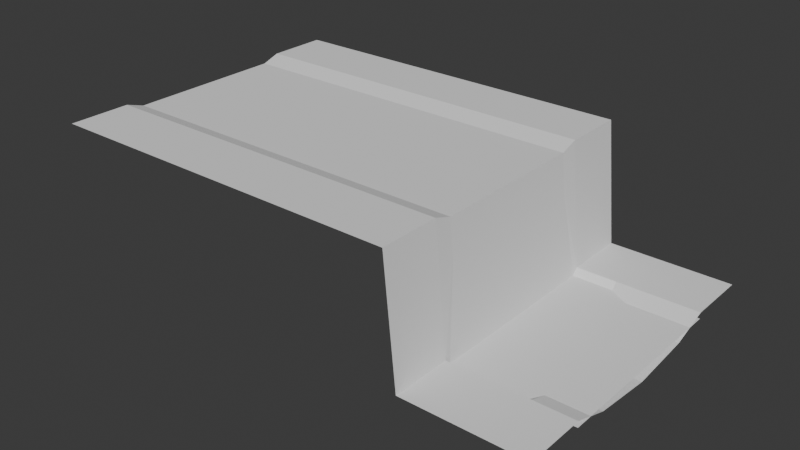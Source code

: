 # Source: test_waterfall.blend  (saved by Blender 4.4.32; exported with 4.5.12 LTS)
import bpy
from mathutils import Matrix  # noqa: F401  (used for matrix-valued properties, if any)

bpy.ops.wm.read_factory_settings(use_empty=True)
scene = bpy.context.scene
scene.name = 'Scene'

# ---- collections
col_collection = bpy.data.collections.new('Collection'); scene.collection.children.link(col_collection)

# ---- world
world_world = bpy.data.worlds.new('World'); scene.world = world_world
world_world.use_nodes = True; world_world.node_tree.nodes.clear()
_N = world_world.node_tree.nodes; _L = world_world.node_tree.links
n0 = _N.new('ShaderNodeOutputWorld'); n0.name = 'World Output'; n0.location = (300, 300)
n1 = _N.new('ShaderNodeBackground'); n1.name = 'Background'; n1.location = (10, 300)
n1.inputs[0].default_value = (0.05088, 0.05088, 0.05088, 1.0)
_L.new(n1.outputs[0], n0.inputs[0])
n0.is_active_output = True
world_world.color = (0.05088, 0.05088, 0.05088)
world_world.sun_shadow_jitter_overblur = 0.0

# ---- meshes
me_x = bpy.data.meshes.new('平面')
me_x.from_pydata([(1.0, -0.8, 1.0), (1.0, 0.8, 1.0), (-2.0, -0.8, 1.0), (-2.0, 0.8, 1.0), (-2.0, 0.0, 0.85), (1.1, -0.8, 0.0), (1.1, 0.8, 0.0), (1.1, 0.0, -0.35), (2.1, -0.8, 0.0), (2.1, 0.8, 0.0), (2.1, 0.0, -0.15), (-2.0, 0.5, 0.9), (1.1, 0.5, -0.3), (2.1, 0.5, -0.1), (-2.0, -0.5, 0.9), (1.1, -0.5, -0.3), (2.1, -0.5, -0.1), (1.0, -1.3, 1.0), (-2.0, -1.3, 1.0), (1.1, -1.3, 0.0), (2.1, -1.3, 0.0), (1.0, 1.3, 1.0), (-2.0, 1.3, 1.0), (1.1, 1.3, 0.0), (2.1, 1.3, 0.0), (1.01, 0.0, 0.7505), (0.9, 0.0, 0.85), (0.9, 0.5, 0.9), (1.01, 0.5, 0.8005), (1.0, 0.5949, 0.9316), (1.01, -0.5, 0.8005), (0.9, -0.5, 0.9), (1.0, -0.5949, 0.9316), (1.433, -0.8, 0.0), (1.767, -0.8, 0.0), (1.767, 0.0, -0.15), (1.433, 0.0, -0.35), (1.767, 0.8, 0.0), (1.433, 0.8, 0.0), (1.433, 0.5, -0.3), (1.767, 0.5, -0.1), (1.433, -0.5, -0.3), (1.767, -0.5, -0.1), (1.433, -1.3, 0.0), (1.767, -1.3, 0.0), (1.767, 1.3, 0.0), (1.433, 1.3, 0.0), (1.1, 0.89, 0.0), (2.1, 0.89, 0.0), (1.0, 0.89, 1.0), (-2.0, 0.89, 1.0), (1.433, 0.89, 0.0), (1.767, 0.89, 0.0), (2.1, -0.89, 0.0), (1.1, -0.89, 0.0), (1.0, -0.89, 1.0), (-2.0, -0.89, 1.0), (1.767, -0.89, 0.0), (1.433, -0.89, 0.0)], [], [(2, 0, 32, 31, 14), (28, 25, 7, 12), (4, 26, 27, 11), (42, 34, 8, 16), (40, 35, 10, 13), (37, 40, 13, 9), (11, 27, 29, 1, 3), (1, 29, 28, 12, 6), (35, 42, 16, 10), (14, 31, 26, 4), (30, 32, 0, 5, 15), (58, 54, 19, 43), (54, 55, 17, 19), (55, 56, 18, 17), (52, 48, 24, 45), (49, 47, 23, 21), (50, 49, 21, 22), (27, 28, 29), (30, 31, 32), (30, 25, 26, 31), (25, 28, 27, 26), (25, 30, 15, 7), (47, 51, 46, 23), (51, 52, 45, 46), (53, 57, 44, 20), (57, 58, 43, 44), (7, 15, 41, 36), (36, 41, 42, 35), (6, 12, 39, 38), (38, 39, 40, 37), (12, 7, 36, 39), (39, 36, 35, 40), (15, 5, 33, 41), (41, 33, 34, 42), (38, 37, 52, 51), (6, 38, 51, 47), (3, 1, 49, 50), (1, 6, 47, 49), (37, 9, 48, 52), (34, 33, 58, 57), (8, 34, 57, 53), (0, 2, 56, 55), (5, 0, 55, 54), (33, 5, 54, 58)])
_uv = me_x.uv_layers.new(name='UVマップ')
_uv.uv.foreach_set('vector', [0.9021, -2.796e-08, 0.9056, 0.575, 0.8658, 0.5775, 0.8433, 0.561, 0.8412, 0.0002157, 0.6429, 0.5944, 0.7432, 0.5934, 0.7405, 0.8035, 0.6522, 0.7989, 0.7445, 0.0005991, 0.7436, 0.5629, 0.6437, 0.5598, 0.6479, 0.00038, 0.8478, 0.9291, 0.9101, 0.9239, 0.9105, 0.9904, 0.8483, 0.9937, 0.6368, 0.9291, 0.7422, 0.9367, 0.7423, 1.0, 0.6359, 0.9938, 0.5742, 0.9241, 0.6368, 0.9291, 0.6359, 0.9938, 0.5731, 0.9902, 0.6479, 0.00038, 0.6437, 0.5598, 0.6212, 0.5761, 0.5814, 0.5734, 0.587, -1.308e-08, 0.5814, 0.5734, 0.6212, 0.5761, 0.6429, 0.5944, 0.6522, 0.7989, 0.59, 0.7598, 0.7422, 0.9367, 0.8478, 0.9291, 0.8483, 0.9937, 0.7423, 1.0, 0.8412, 0.0002157, 0.8433, 0.561, 0.7436, 0.5629, 0.7445, 0.0005991, 0.844, 0.5959, 0.8658, 0.5775, 0.9056, 0.575, 0.8948, 0.7632, 0.8279, 0.7987, 0.2531, 0.8668, 0.2531, 0.8002, 0.4081, 0.8002, 0.4081, 0.8668, 0.2531, 0.8002, 0.2531, 0.5994, 0.4081, 0.5994, 0.4081, 0.8002, 0.2531, 0.5994, 0.2531, 0.0, 0.4081, 0.0, 0.4081, 0.5994, 0.185, 0.9334, 0.185, 1.0, 0.02994, 1.0, 0.02994, 0.9334, 0.185, 0.5994, 0.185, 0.8002, 0.02994, 0.8002, 0.02994, 0.5994, 0.185, 1.192e-07, 0.185, 0.5994, 0.02994, 0.5994, 0.02994, 1.192e-07, 0.6437, 0.5598, 0.6429, 0.5944, 0.6212, 0.5761, 0.844, 0.5959, 0.8433, 0.561, 0.8658, 0.5775, 0.844, 0.5959, 0.7432, 0.5934, 0.7436, 0.5629, 0.8433, 0.561, 0.7432, 0.5934, 0.6429, 0.5944, 0.6437, 0.5598, 0.7436, 0.5629, 0.7432, 0.5934, 0.844, 0.5959, 0.8279, 0.7987, 0.7405, 0.8035, 0.185, 0.8002, 0.185, 0.8668, 0.02994, 0.8668, 0.02994, 0.8002, 0.185, 0.8668, 0.185, 0.9334, 0.02994, 0.9334, 0.02994, 0.8668, 0.2531, 1.0, 0.2531, 0.9334, 0.4081, 0.9334, 0.4081, 1.0, 0.2531, 0.9334, 0.2531, 0.8668, 0.4081, 0.8668, 0.4081, 0.9334, 0.7405, 0.8035, 0.8279, 0.7987, 0.8366, 0.8584, 0.7422, 0.8638, 0.7422, 0.8638, 0.8366, 0.8584, 0.8478, 0.9291, 0.7422, 0.9367, 0.59, 0.7598, 0.6522, 0.7989, 0.6494, 0.859, 0.5684, 0.8487, 0.5684, 0.8487, 0.6494, 0.859, 0.6368, 0.9291, 0.5742, 0.9241, 0.6522, 0.7989, 0.7405, 0.8035, 0.7422, 0.8638, 0.6494, 0.859, 0.6494, 0.859, 0.7422, 0.8638, 0.7422, 0.9367, 0.6368, 0.9291, 0.8279, 0.7987, 0.8948, 0.7632, 0.9127, 0.8485, 0.8366, 0.8584, 0.8366, 0.8584, 0.9127, 0.8485, 0.9101, 0.9239, 0.8478, 0.9291, 0.219, 0.8668, 0.219, 0.9334, 0.185, 0.9334, 0.185, 0.8668, 0.219, 0.8002, 0.219, 0.8668, 0.185, 0.8668, 0.185, 0.8002, 0.219, 5.96e-08, 0.219, 0.5994, 0.185, 0.5994, 0.185, 1.192e-07, 0.219, 0.5994, 0.219, 0.8002, 0.185, 0.8002, 0.185, 0.5994, 0.219, 0.9334, 0.219, 1.0, 0.185, 1.0, 0.185, 0.9334, 0.219, 0.9334, 0.219, 0.8668, 0.2531, 0.8668, 0.2531, 0.9334, 0.219, 1.0, 0.219, 0.9334, 0.2531, 0.9334, 0.2531, 1.0, 0.219, 0.5994, 0.219, 5.96e-08, 0.2531, 0.0, 0.2531, 0.5994, 0.219, 0.8002, 0.219, 0.5994, 0.2531, 0.5994, 0.2531, 0.8002, 0.219, 0.8668, 0.219, 0.8002, 0.2531, 0.8002, 0.2531, 0.8668])
me_x.update()
me_001 = bpy.data.meshes.new('平面.001')
me_001.from_pydata([(-2.0, -0.8, 0.95), (1.0, -0.8, 0.95), (-2.0, 0.8, 0.95), (1.0, 0.8, 0.95), (1.1, -0.8, -0.05), (1.1, 0.8, -0.05), (2.1, -0.8, -0.05), (2.1, 0.8, -0.05)], [], [(0, 1, 3, 2), (3, 1, 4, 5), (5, 4, 6, 7)])
_uv = me_001.uv_layers.new(name='UVマップ')
_uv.uv.foreach_set('vector', [0.0, 0.0, 1.0, 0.0, 1.0, 1.0, 0.0, 1.0, 1.0, 1.0, 1.0, 0.0, 1.0, 0.0, 1.0, 1.0, 1.0, 1.0, 1.0, 0.0, 1.0, 0.0, 1.0, 1.0])
me_001.update()

# ---- objects
ob_terrain = bpy.data.objects.new('terrain', me_x)
ob_water = bpy.data.objects.new('water', me_001)

# ---- transforms, parenting, visibility, modifiers, constraints
ob_terrain.location = (0.0, 0.0, 0.0)
ob_water.location = (0.0, 0.0, 0.0)

# ---- collection membership
col_collection.objects.link(ob_terrain)
col_collection.objects.link(ob_water)

# ---- scene / render settings (as saved in the file)
scene.frame_start = 1; scene.frame_end = 250; scene.frame_set(1)
scene.render.engine = 'BLENDER_EEVEE_NEXT'
bpy.context.view_layer.update()

# ---- added for rendering (the .blend has no active camera and no usable light): camera, sun
cam_auto = bpy.data.cameras.new('AutoCamera')
cam_auto.lens = 50.0
cam_auto.sensor_width = 36.0
cam_auto.clip_end = 1000.0
ob_auto_camera = bpy.data.objects.new('AutoCamera', cam_auto)
scene.collection.objects.link(ob_auto_camera)
ob_auto_camera.location = (4.7123, -5.59476, 4.05484)
ob_auto_camera.rotation_euler = (1.09748, -7.21219e-08, 0.694738)
scene.camera = ob_auto_camera
light_auto_sun = bpy.data.lights.new('AutoSun', 'SUN')
light_auto_sun.energy = 3.0
light_auto_sun.angle = 0.0523599
ob_auto_sun = bpy.data.objects.new('AutoSun', light_auto_sun)
scene.collection.objects.link(ob_auto_sun)
ob_auto_sun.rotation_euler = (0.872665, 0.174533, 0.523599)
bpy.context.view_layer.update()
